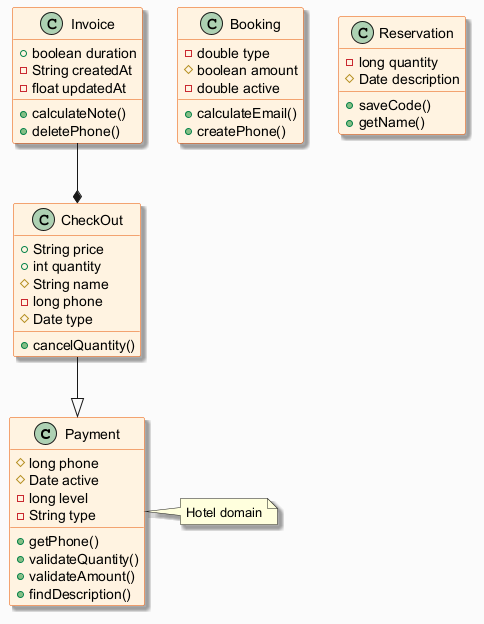

The diagram above was rendered by PlantUML. Its source (embedded in the PNG):
@startuml
skinparam backgroundColor #FAFAFA
skinparam classBackgroundColor #FFF3E0
skinparam classBorderColor #E65100
skinparam shadowing true
class Payment {
  #long phone
  #Date active
  -long level
  -String type
  +getPhone()
  +validateQuantity()
  +validateAmount()
  +findDescription()
}
class Booking {
  -double type
  #boolean amount
  -double active
  +calculateEmail()
  +createPhone()
}
class Invoice {
  +boolean duration
  -String createdAt
  -float updatedAt
  +calculateNote()
  +deletePhone()
}
class Reservation {
  -long quantity
  #Date description
  +saveCode()
  +getName()
}
class CheckOut {
  +String price
  +int quantity
  #String name
  -long phone
  #Date type
  +cancelQuantity()
}
CheckOut --|> Payment
Invoice --* CheckOut
note right of Payment : Hotel domain
@enduml